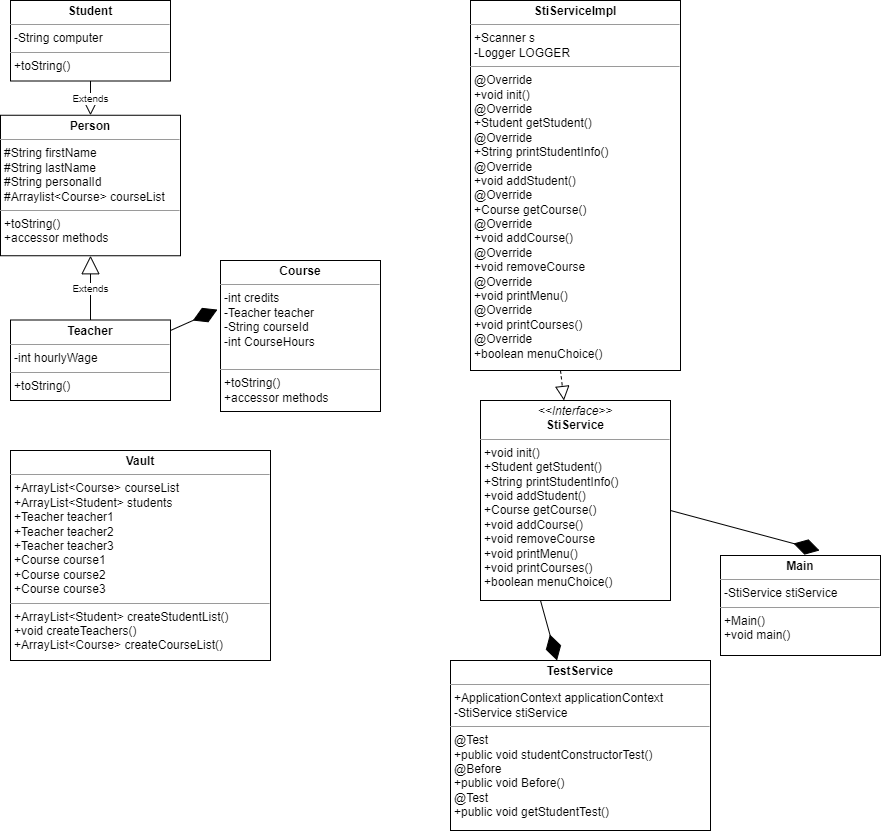

The diagram above was exported from draw.io. Its source (the exported page's mxGraphModel, read from the mxfile embedded in the PNG):
<mxGraphModel dx="1422" dy="737" grid="1" gridSize="10" guides="1" tooltips="1" connect="1" arrows="1" fold="1" page="1" pageScale="1" pageWidth="827" pageHeight="1169" math="0" shadow="0">
  <root>
    <mxCell id="0" />
    <mxCell id="1" parent="0" />
    <mxCell id="nb9FYfYpr0UTGoHQbDxt-6" value="&lt;p style=&quot;margin: 0px ; margin-top: 4px ; text-align: center&quot;&gt;&lt;b&gt;Course&lt;/b&gt;&lt;/p&gt;&lt;hr size=&quot;1&quot;&gt;&lt;p style=&quot;margin: 0px ; margin-left: 4px&quot;&gt;-int credits&lt;/p&gt;&lt;p style=&quot;margin: 0px ; margin-left: 4px&quot;&gt;-Teacher teacher&lt;/p&gt;&lt;p style=&quot;margin: 0px ; margin-left: 4px&quot;&gt;-String courseId&lt;/p&gt;&lt;p style=&quot;margin: 0px ; margin-left: 4px&quot;&gt;-int CourseHours&lt;/p&gt;&lt;p style=&quot;margin: 0px ; margin-left: 4px&quot;&gt;&lt;br&gt;&lt;/p&gt;&lt;hr size=&quot;1&quot;&gt;&lt;p style=&quot;margin: 0px ; margin-left: 4px&quot;&gt;+toString()&lt;/p&gt;&lt;p style=&quot;margin: 0px ; margin-left: 4px&quot;&gt;+accessor methods&lt;/p&gt;" style="verticalAlign=top;align=left;overflow=fill;fontSize=12;fontFamily=Helvetica;html=1;" vertex="1" parent="1">
      <mxGeometry x="260" y="290" width="160" height="151" as="geometry" />
    </mxCell>
    <mxCell id="nb9FYfYpr0UTGoHQbDxt-7" value="&lt;p style=&quot;margin: 0px ; margin-top: 4px ; text-align: center&quot;&gt;&lt;b&gt;Person&lt;/b&gt;&lt;/p&gt;&lt;hr size=&quot;1&quot;&gt;&lt;p style=&quot;margin: 0px ; margin-left: 4px&quot;&gt;#String firstName&lt;/p&gt;&lt;p style=&quot;margin: 0px ; margin-left: 4px&quot;&gt;#String lastName&lt;/p&gt;&lt;p style=&quot;margin: 0px ; margin-left: 4px&quot;&gt;#String personalId&lt;/p&gt;&lt;p style=&quot;margin: 0px ; margin-left: 4px&quot;&gt;#Arraylist&amp;lt;Course&amp;gt; courseList&lt;/p&gt;&lt;hr size=&quot;1&quot;&gt;&lt;p style=&quot;margin: 0px ; margin-left: 4px&quot;&gt;+toString()&lt;/p&gt;&lt;p style=&quot;margin: 0px ; margin-left: 4px&quot;&gt;+accessor methods&lt;br&gt;&lt;/p&gt;" style="verticalAlign=top;align=left;overflow=fill;fontSize=12;fontFamily=Helvetica;html=1;" vertex="1" parent="1">
      <mxGeometry x="40" y="144.75" width="180" height="140.5" as="geometry" />
    </mxCell>
    <mxCell id="nb9FYfYpr0UTGoHQbDxt-8" value="&lt;p style=&quot;margin: 0px ; margin-top: 4px ; text-align: center&quot;&gt;&lt;b&gt;Student&lt;/b&gt;&lt;/p&gt;&lt;hr size=&quot;1&quot;&gt;&lt;p style=&quot;margin: 0px ; margin-left: 4px&quot;&gt;-String computer&lt;/p&gt;&lt;hr size=&quot;1&quot;&gt;&lt;p style=&quot;margin: 0px ; margin-left: 4px&quot;&gt;+toString()&lt;/p&gt;" style="verticalAlign=top;align=left;overflow=fill;fontSize=12;fontFamily=Helvetica;html=1;" vertex="1" parent="1">
      <mxGeometry x="50" y="30" width="160" height="80.5" as="geometry" />
    </mxCell>
    <mxCell id="nb9FYfYpr0UTGoHQbDxt-9" value="&lt;p style=&quot;margin: 0px ; margin-top: 4px ; text-align: center&quot;&gt;&lt;b&gt;Teacher&lt;/b&gt;&lt;/p&gt;&lt;hr size=&quot;1&quot;&gt;&lt;p style=&quot;margin: 0px ; margin-left: 4px&quot;&gt;-int hourlyWage&lt;/p&gt;&lt;hr size=&quot;1&quot;&gt;&lt;p style=&quot;margin: 0px ; margin-left: 4px&quot;&gt;+toString()&lt;/p&gt;" style="verticalAlign=top;align=left;overflow=fill;fontSize=12;fontFamily=Helvetica;html=1;" vertex="1" parent="1">
      <mxGeometry x="50" y="349.5" width="160" height="80.5" as="geometry" />
    </mxCell>
    <mxCell id="nb9FYfYpr0UTGoHQbDxt-10" value="&lt;p style=&quot;margin: 0px ; margin-top: 4px ; text-align: center&quot;&gt;&lt;b&gt;Vault&lt;/b&gt;&lt;/p&gt;&lt;hr size=&quot;1&quot;&gt;&lt;p style=&quot;margin: 0px ; margin-left: 4px&quot;&gt;+ArrayList&amp;lt;Course&amp;gt; courseList&lt;br&gt;&lt;/p&gt;&lt;p style=&quot;margin: 0px ; margin-left: 4px&quot;&gt;+ArrayList&amp;lt;Student&amp;gt; students&lt;br&gt;&lt;/p&gt;&lt;p style=&quot;margin: 0px ; margin-left: 4px&quot;&gt;+Teacher teacher1&lt;br&gt;&lt;/p&gt;&lt;p style=&quot;margin: 0px ; margin-left: 4px&quot;&gt;+Teacher teacher2&lt;br&gt;&lt;/p&gt;&lt;p style=&quot;margin: 0px ; margin-left: 4px&quot;&gt;+Teacher teacher3&lt;br&gt;&lt;/p&gt;&lt;p style=&quot;margin: 0px ; margin-left: 4px&quot;&gt;+Course course1&lt;br&gt;&lt;/p&gt;&lt;p style=&quot;margin: 0px ; margin-left: 4px&quot;&gt;+Course course2&lt;br&gt;&lt;/p&gt;&lt;p style=&quot;margin: 0px ; margin-left: 4px&quot;&gt;+Course course3&lt;/p&gt;&lt;hr size=&quot;1&quot;&gt;&lt;p style=&quot;margin: 0px ; margin-left: 4px&quot;&gt;+ArrayList&amp;lt;Student&amp;gt; createStudentList()&lt;/p&gt;&lt;p style=&quot;margin: 0px ; margin-left: 4px&quot;&gt;+void createTeachers()&lt;br&gt;&lt;/p&gt;&lt;p style=&quot;margin: 0px ; margin-left: 4px&quot;&gt;+ArrayList&amp;lt;Course&amp;gt; createCourseList()&lt;br&gt;&lt;/p&gt;" style="verticalAlign=top;align=left;overflow=fill;fontSize=12;fontFamily=Helvetica;html=1;" vertex="1" parent="1">
      <mxGeometry x="50" y="480" width="260" height="210" as="geometry" />
    </mxCell>
    <mxCell id="nb9FYfYpr0UTGoHQbDxt-11" value="&lt;p style=&quot;margin: 0px ; margin-top: 4px ; text-align: center&quot;&gt;&lt;i&gt;&amp;lt;&amp;lt;Interface&amp;gt;&amp;gt;&lt;/i&gt;&lt;br&gt;&lt;b&gt;StiService&lt;/b&gt;&lt;/p&gt;&lt;hr size=&quot;1&quot;&gt;&lt;p style=&quot;margin: 0px ; margin-left: 4px&quot;&gt;+void init()&lt;/p&gt;&lt;p style=&quot;margin: 0px ; margin-left: 4px&quot;&gt;+Student getStudent()&lt;br&gt;&lt;/p&gt;&lt;p style=&quot;margin: 0px ; margin-left: 4px&quot;&gt;+String printStudentInfo()&lt;/p&gt;&lt;p style=&quot;margin: 0px ; margin-left: 4px&quot;&gt;+void addStudent()&lt;/p&gt;&lt;p style=&quot;margin: 0px ; margin-left: 4px&quot;&gt;+Course getCourse()&lt;/p&gt;&lt;p style=&quot;margin: 0px ; margin-left: 4px&quot;&gt;+void addCourse()&lt;/p&gt;&lt;p style=&quot;margin: 0px ; margin-left: 4px&quot;&gt;+void removeCourse&lt;/p&gt;&lt;p style=&quot;margin: 0px ; margin-left: 4px&quot;&gt;+void printMenu()&lt;/p&gt;&lt;p style=&quot;margin: 0px ; margin-left: 4px&quot;&gt;+void printCourses()&lt;/p&gt;&lt;p style=&quot;margin: 0px ; margin-left: 4px&quot;&gt;+boolean menuChoice()&lt;/p&gt;&lt;p style=&quot;margin: 0px ; margin-left: 4px&quot;&gt;&lt;br&gt;&lt;/p&gt;" style="verticalAlign=top;align=left;overflow=fill;fontSize=12;fontFamily=Helvetica;html=1;" vertex="1" parent="1">
      <mxGeometry x="520" y="430" width="190" height="200" as="geometry" />
    </mxCell>
    <mxCell id="nb9FYfYpr0UTGoHQbDxt-12" value="&lt;p style=&quot;margin: 0px ; margin-top: 4px ; text-align: center&quot;&gt;&lt;b&gt;Main&lt;/b&gt;&lt;/p&gt;&lt;hr size=&quot;1&quot;&gt;&lt;p style=&quot;margin: 0px ; margin-left: 4px&quot;&gt;-StiService stiService&lt;/p&gt;&lt;hr size=&quot;1&quot;&gt;&lt;p style=&quot;margin: 0px ; margin-left: 4px&quot;&gt;+Main()&lt;/p&gt;&lt;p style=&quot;margin: 0px ; margin-left: 4px&quot;&gt;+void main()&lt;/p&gt;" style="verticalAlign=top;align=left;overflow=fill;fontSize=12;fontFamily=Helvetica;html=1;" vertex="1" parent="1">
      <mxGeometry x="760" y="585" width="160" height="100" as="geometry" />
    </mxCell>
    <mxCell id="nb9FYfYpr0UTGoHQbDxt-13" value="&lt;p style=&quot;margin: 0px ; margin-top: 4px ; text-align: center&quot;&gt;&lt;b&gt;StiServiceImpl&lt;/b&gt;&lt;/p&gt;&lt;hr size=&quot;1&quot;&gt;&lt;p style=&quot;margin: 0px ; margin-left: 4px&quot;&gt;+Scanner s&lt;/p&gt;&lt;p style=&quot;margin: 0px ; margin-left: 4px&quot;&gt;-Logger LOGGER&lt;/p&gt;&lt;hr size=&quot;1&quot;&gt;&lt;p style=&quot;margin: 0px 0px 0px 4px&quot;&gt;@Override&lt;/p&gt;&lt;p style=&quot;margin: 0px 0px 0px 4px&quot;&gt;+void init()&lt;/p&gt;&lt;p style=&quot;margin: 0px 0px 0px 4px&quot;&gt;@Override&lt;br&gt;&lt;/p&gt;&lt;p style=&quot;margin: 0px 0px 0px 4px&quot;&gt;+Student getStudent()&lt;br&gt;&lt;/p&gt;&lt;p style=&quot;margin: 0px 0px 0px 4px&quot;&gt;@Override&lt;br&gt;&lt;/p&gt;&lt;p style=&quot;margin: 0px 0px 0px 4px&quot;&gt;+String printStudentInfo()&lt;/p&gt;&lt;p style=&quot;margin: 0px 0px 0px 4px&quot;&gt;@Override&lt;br&gt;&lt;/p&gt;&lt;p style=&quot;margin: 0px 0px 0px 4px&quot;&gt;+void addStudent()&lt;/p&gt;&lt;p style=&quot;margin: 0px 0px 0px 4px&quot;&gt;@Override&lt;br&gt;&lt;/p&gt;&lt;p style=&quot;margin: 0px 0px 0px 4px&quot;&gt;+Course getCourse()&lt;/p&gt;&lt;p style=&quot;margin: 0px 0px 0px 4px&quot;&gt;@Override&lt;br&gt;&lt;/p&gt;&lt;p style=&quot;margin: 0px 0px 0px 4px&quot;&gt;+void addCourse()&lt;/p&gt;&lt;p style=&quot;margin: 0px 0px 0px 4px&quot;&gt;@Override&lt;br&gt;&lt;/p&gt;&lt;p style=&quot;margin: 0px 0px 0px 4px&quot;&gt;+void removeCourse&lt;/p&gt;&lt;p style=&quot;margin: 0px 0px 0px 4px&quot;&gt;@Override&lt;br&gt;&lt;/p&gt;&lt;p style=&quot;margin: 0px 0px 0px 4px&quot;&gt;+void printMenu()&lt;/p&gt;&lt;p style=&quot;margin: 0px 0px 0px 4px&quot;&gt;@Override&lt;br&gt;&lt;/p&gt;&lt;p style=&quot;margin: 0px 0px 0px 4px&quot;&gt;+void printCourses()&lt;/p&gt;&lt;p style=&quot;margin: 0px 0px 0px 4px&quot;&gt;@Override&lt;br&gt;&lt;/p&gt;&lt;p style=&quot;margin: 0px 0px 0px 4px&quot;&gt;+boolean menuChoice()&lt;/p&gt;" style="verticalAlign=top;align=left;overflow=fill;fontSize=12;fontFamily=Helvetica;html=1;" vertex="1" parent="1">
      <mxGeometry x="510" y="30" width="210" height="370" as="geometry" />
    </mxCell>
    <mxCell id="nb9FYfYpr0UTGoHQbDxt-14" value="&lt;p style=&quot;margin: 0px ; margin-top: 4px ; text-align: center&quot;&gt;&lt;b&gt;TestService&lt;/b&gt;&lt;/p&gt;&lt;hr size=&quot;1&quot;&gt;&lt;p style=&quot;margin: 0px ; margin-left: 4px&quot;&gt;+ApplicationContext applicationContext&lt;br&gt;&lt;/p&gt;&lt;p style=&quot;margin: 0px ; margin-left: 4px&quot;&gt;-StiService stiService&lt;/p&gt;&lt;hr size=&quot;1&quot;&gt;&lt;p style=&quot;margin: 0px ; margin-left: 4px&quot;&gt;@Test&lt;/p&gt;&lt;p style=&quot;margin: 0px ; margin-left: 4px&quot;&gt;+public void studentConstructorTest()&lt;/p&gt;&lt;p style=&quot;margin: 0px ; margin-left: 4px&quot;&gt;@Before&lt;/p&gt;&lt;p style=&quot;margin: 0px ; margin-left: 4px&quot;&gt;+public void Before()&lt;/p&gt;&lt;p style=&quot;margin: 0px ; margin-left: 4px&quot;&gt;@Test&lt;/p&gt;&lt;p style=&quot;margin: 0px ; margin-left: 4px&quot;&gt;+public void getStudentTest()&lt;/p&gt;&lt;p style=&quot;margin: 0px ; margin-left: 4px&quot;&gt;&lt;br&gt;&lt;/p&gt;" style="verticalAlign=top;align=left;overflow=fill;fontSize=12;fontFamily=Helvetica;html=1;" vertex="1" parent="1">
      <mxGeometry x="490" y="690" width="260" height="170" as="geometry" />
    </mxCell>
    <mxCell id="nb9FYfYpr0UTGoHQbDxt-15" value="Extends" style="endArrow=block;endSize=16;endFill=0;html=1;rounded=0;fontSize=10;" edge="1" parent="1" target="nb9FYfYpr0UTGoHQbDxt-7">
      <mxGeometry width="160" relative="1" as="geometry">
        <mxPoint x="130" y="110.5" as="sourcePoint" />
        <mxPoint x="290" y="110.5" as="targetPoint" />
        <Array as="points" />
      </mxGeometry>
    </mxCell>
    <mxCell id="nb9FYfYpr0UTGoHQbDxt-16" value="Extends" style="endArrow=block;endSize=16;endFill=0;html=1;rounded=0;fontSize=10;" edge="1" parent="1" target="nb9FYfYpr0UTGoHQbDxt-7">
      <mxGeometry width="160" relative="1" as="geometry">
        <mxPoint x="130" y="349.5" as="sourcePoint" />
        <mxPoint x="290" y="349.5" as="targetPoint" />
        <Array as="points" />
      </mxGeometry>
    </mxCell>
    <mxCell id="nb9FYfYpr0UTGoHQbDxt-18" value="" style="endArrow=diamondThin;endFill=1;endSize=24;html=1;rounded=0;fontSize=10;entryX=-0.019;entryY=0.325;entryDx=0;entryDy=0;entryPerimeter=0;" edge="1" parent="1" target="nb9FYfYpr0UTGoHQbDxt-6">
      <mxGeometry width="160" relative="1" as="geometry">
        <mxPoint x="210" y="360" as="sourcePoint" />
        <mxPoint x="370" y="360" as="targetPoint" />
        <Array as="points" />
      </mxGeometry>
    </mxCell>
    <mxCell id="nb9FYfYpr0UTGoHQbDxt-20" value="" style="endArrow=block;dashed=1;endFill=0;endSize=12;html=1;rounded=0;fontSize=10;" edge="1" parent="1" target="nb9FYfYpr0UTGoHQbDxt-11">
      <mxGeometry width="160" relative="1" as="geometry">
        <mxPoint x="600" y="400" as="sourcePoint" />
        <mxPoint x="760" y="400" as="targetPoint" />
      </mxGeometry>
    </mxCell>
    <mxCell id="nb9FYfYpr0UTGoHQbDxt-21" value="" style="endArrow=diamondThin;endFill=1;endSize=24;html=1;rounded=0;fontSize=10;entryX=0.619;entryY=-0.05;entryDx=0;entryDy=0;entryPerimeter=0;" edge="1" parent="1" target="nb9FYfYpr0UTGoHQbDxt-12">
      <mxGeometry width="160" relative="1" as="geometry">
        <mxPoint x="710" y="540" as="sourcePoint" />
        <mxPoint x="870" y="540" as="targetPoint" />
      </mxGeometry>
    </mxCell>
    <mxCell id="nb9FYfYpr0UTGoHQbDxt-22" value="" style="endArrow=diamondThin;endFill=1;endSize=24;html=1;rounded=0;fontSize=10;" edge="1" parent="1" target="nb9FYfYpr0UTGoHQbDxt-14">
      <mxGeometry width="160" relative="1" as="geometry">
        <mxPoint x="580" y="630" as="sourcePoint" />
        <mxPoint x="740" y="630" as="targetPoint" />
      </mxGeometry>
    </mxCell>
  </root>
</mxGraphModel>